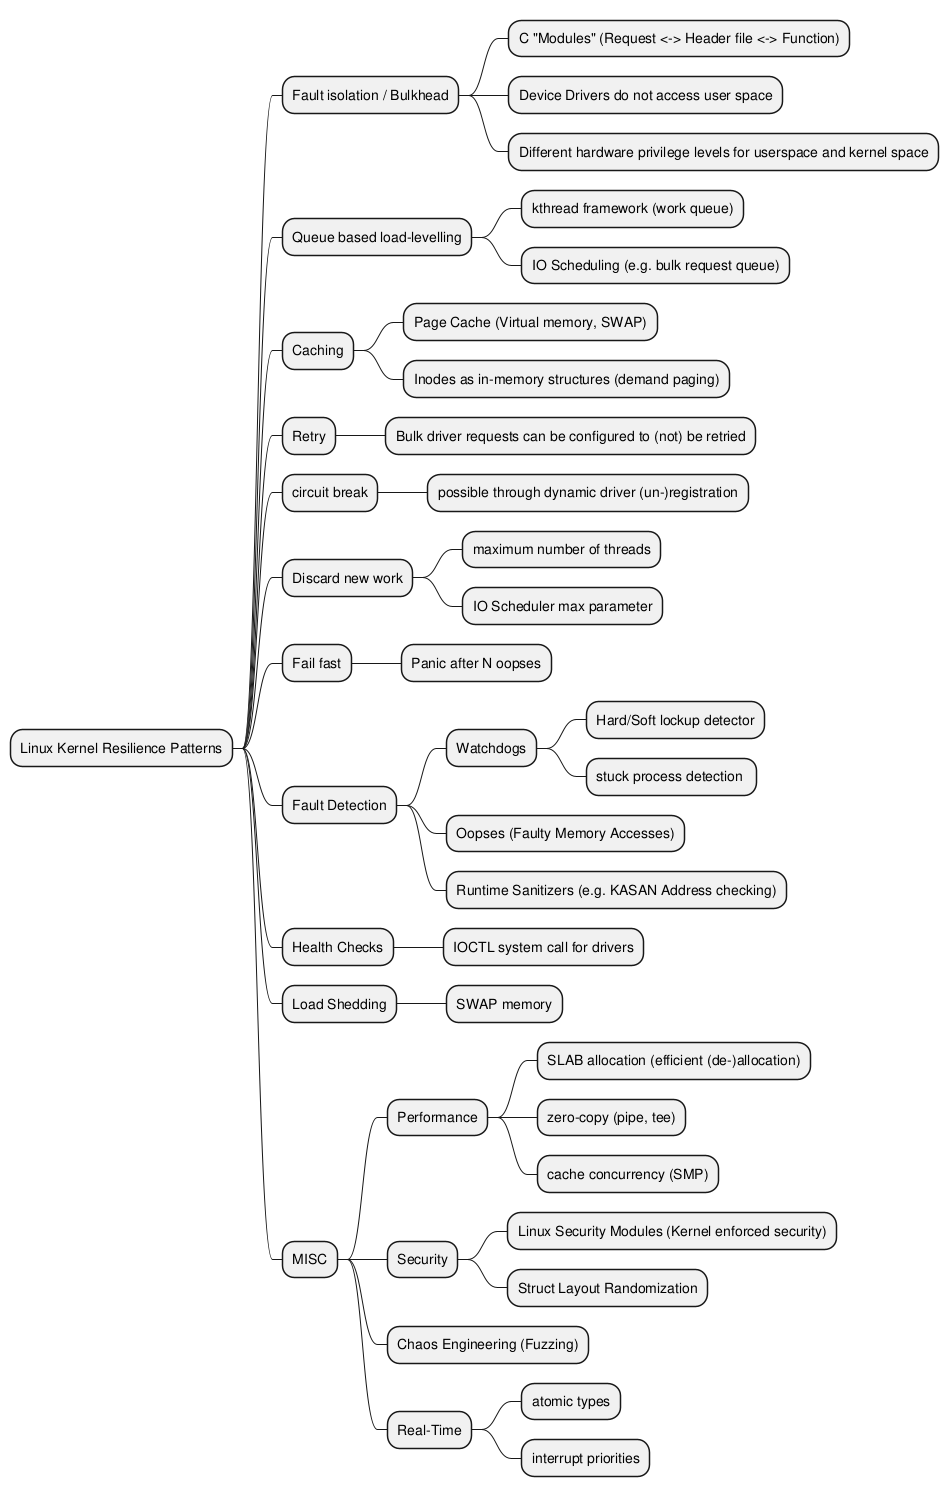

The diagram above was rendered by PlantUML. Its source (embedded in the PNG):
@startmindmap
+ Linux Kernel Resilience Patterns
++ Fault isolation / Bulkhead
+++ C "Modules" (Request <-> Header file <-> Function)
+++ Device Drivers do not access user space
+++ Different hardware privilege levels for userspace and kernel space
++ Queue based load-levelling
+++ kthread framework (work queue)
+++ IO Scheduling (e.g. bulk request queue)
++ Caching
+++ Page Cache (Virtual memory, SWAP)
+++ Inodes as in-memory structures (demand paging)
++ Retry
+++ Bulk driver requests can be configured to (not) be retried
++ circuit break
+++ possible through dynamic driver (un-)registration
++ Discard new work
+++ maximum number of threads
+++ IO Scheduler max parameter
++ Fail fast
+++ Panic after N oopses
++ Fault Detection
+++ Watchdogs
++++ Hard/Soft lockup detector
++++ stuck process detection 
+++ Oopses (Faulty Memory Accesses)
+++ Runtime Sanitizers (e.g. KASAN Address checking)
++ Health Checks
+++ IOCTL system call for drivers
++ Load Shedding
+++ SWAP memory
++ MISC
+++ Performance
++++ SLAB allocation (efficient (de-)allocation)
++++ zero-copy (pipe, tee)
++++ cache concurrency (SMP)
+++ Security
++++ Linux Security Modules (Kernel enforced security)
++++ Struct Layout Randomization
+++ Chaos Engineering (Fuzzing)
+++ Real-Time
++++ atomic types
++++ interrupt priorities
@endmindmap